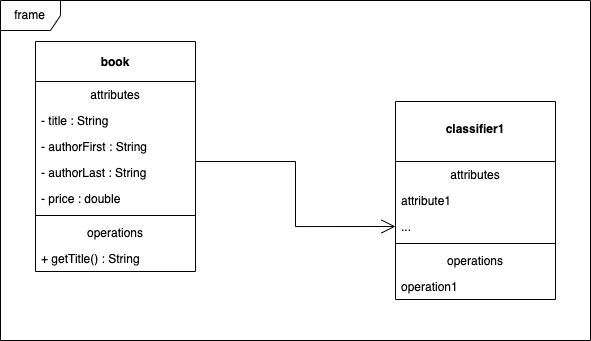

The diagram above was exported from draw.io. Its source (the exported page's mxGraphModel, read from the mxfile embedded in the PNG):
<mxGraphModel dx="1261" dy="819" grid="1" gridSize="10" guides="1" tooltips="1" connect="1" arrows="1" fold="1" page="1" pageScale="1" pageWidth="850" pageHeight="1100" math="0" shadow="0">
  <root>
    <mxCell id="0" />
    <mxCell id="1" parent="0" />
    <mxCell id="vSK3btjlkpZnNywY2b3M-2" value="book" style="swimlane;fontStyle=1;align=center;verticalAlign=middle;childLayout=stackLayout;horizontal=1;startSize=40;horizontalStack=0;resizeParent=1;resizeParentMax=0;resizeLast=0;collapsible=1;marginBottom=0;" vertex="1" parent="1">
      <mxGeometry x="155" y="481" width="160" height="230" as="geometry" />
    </mxCell>
    <mxCell id="vSK3btjlkpZnNywY2b3M-3" value="attributes" style="text;strokeColor=none;fillColor=none;align=center;verticalAlign=top;spacingLeft=4;spacingRight=4;overflow=hidden;rotatable=0;points=[[0,0.5],[1,0.5]];portConstraint=eastwest;" vertex="1" parent="vSK3btjlkpZnNywY2b3M-2">
      <mxGeometry y="40" width="160" height="26" as="geometry" />
    </mxCell>
    <mxCell id="vSK3btjlkpZnNywY2b3M-8" value="- title : String " style="text;strokeColor=none;fillColor=none;align=left;verticalAlign=top;spacingLeft=4;spacingRight=4;overflow=hidden;rotatable=0;points=[[0,0.5],[1,0.5]];portConstraint=eastwest;" vertex="1" parent="vSK3btjlkpZnNywY2b3M-2">
      <mxGeometry y="66" width="160" height="26" as="geometry" />
    </mxCell>
    <mxCell id="vSK3btjlkpZnNywY2b3M-7" value="- authorFirst : String" style="text;strokeColor=none;fillColor=none;align=left;verticalAlign=top;spacingLeft=4;spacingRight=4;overflow=hidden;rotatable=0;points=[[0,0.5],[1,0.5]];portConstraint=eastwest;" vertex="1" parent="vSK3btjlkpZnNywY2b3M-2">
      <mxGeometry y="92" width="160" height="26" as="geometry" />
    </mxCell>
    <mxCell id="vSK3btjlkpZnNywY2b3M-6" value="- authorLast : String" style="text;strokeColor=none;fillColor=none;align=left;verticalAlign=top;spacingLeft=4;spacingRight=4;overflow=hidden;rotatable=0;points=[[0,0.5],[1,0.5]];portConstraint=eastwest;" vertex="1" parent="vSK3btjlkpZnNywY2b3M-2">
      <mxGeometry y="118" width="160" height="26" as="geometry" />
    </mxCell>
    <mxCell id="vSK3btjlkpZnNywY2b3M-9" value="- price : double" style="text;strokeColor=none;fillColor=none;align=left;verticalAlign=top;spacingLeft=4;spacingRight=4;overflow=hidden;rotatable=0;points=[[0,0.5],[1,0.5]];portConstraint=eastwest;" vertex="1" parent="vSK3btjlkpZnNywY2b3M-2">
      <mxGeometry y="144" width="160" height="26" as="geometry" />
    </mxCell>
    <mxCell id="vSK3btjlkpZnNywY2b3M-4" value="" style="line;strokeWidth=1;fillColor=none;align=left;verticalAlign=middle;spacingTop=-1;spacingLeft=3;spacingRight=3;rotatable=0;labelPosition=right;points=[];portConstraint=eastwest;" vertex="1" parent="vSK3btjlkpZnNywY2b3M-2">
      <mxGeometry y="170" width="160" height="8" as="geometry" />
    </mxCell>
    <mxCell id="vSK3btjlkpZnNywY2b3M-5" value="operations" style="text;strokeColor=none;fillColor=none;align=center;verticalAlign=top;spacingLeft=4;spacingRight=4;overflow=hidden;rotatable=0;points=[[0,0.5],[1,0.5]];portConstraint=eastwest;" vertex="1" parent="vSK3btjlkpZnNywY2b3M-2">
      <mxGeometry y="178" width="160" height="26" as="geometry" />
    </mxCell>
    <mxCell id="vSK3btjlkpZnNywY2b3M-10" value="+ getTitle() : String" style="text;strokeColor=none;fillColor=none;align=left;verticalAlign=top;spacingLeft=4;spacingRight=4;overflow=hidden;rotatable=0;points=[[0,0.5],[1,0.5]];portConstraint=eastwest;" vertex="1" parent="vSK3btjlkpZnNywY2b3M-2">
      <mxGeometry y="204" width="160" height="26" as="geometry" />
    </mxCell>
    <mxCell id="vSK3btjlkpZnNywY2b3M-11" value="&#10;classifier1" style="swimlane;fontStyle=1;align=center;verticalAlign=top;childLayout=stackLayout;horizontal=1;startSize=60;horizontalStack=0;resizeParent=1;resizeParentMax=0;resizeLast=0;collapsible=1;marginBottom=0;" vertex="1" parent="1">
      <mxGeometry x="515" y="541" width="160" height="198" as="geometry" />
    </mxCell>
    <mxCell id="vSK3btjlkpZnNywY2b3M-12" value="attributes" style="text;strokeColor=none;fillColor=none;align=center;verticalAlign=top;spacingLeft=4;spacingRight=4;overflow=hidden;rotatable=0;points=[[0,0.5],[1,0.5]];portConstraint=eastwest;" vertex="1" parent="vSK3btjlkpZnNywY2b3M-11">
      <mxGeometry y="60" width="160" height="26" as="geometry" />
    </mxCell>
    <mxCell id="vSK3btjlkpZnNywY2b3M-16" value="attribute1" style="text;strokeColor=none;fillColor=none;align=left;verticalAlign=top;spacingLeft=4;spacingRight=4;overflow=hidden;rotatable=0;points=[[0,0.5],[1,0.5]];portConstraint=eastwest;" vertex="1" parent="vSK3btjlkpZnNywY2b3M-11">
      <mxGeometry y="86" width="160" height="26" as="geometry" />
    </mxCell>
    <mxCell id="vSK3btjlkpZnNywY2b3M-15" value="..." style="text;strokeColor=none;fillColor=none;align=left;verticalAlign=top;spacingLeft=4;spacingRight=4;overflow=hidden;rotatable=0;points=[[0,0.5],[1,0.5]];portConstraint=eastwest;" vertex="1" parent="vSK3btjlkpZnNywY2b3M-11">
      <mxGeometry y="112" width="160" height="26" as="geometry" />
    </mxCell>
    <mxCell id="vSK3btjlkpZnNywY2b3M-13" value="" style="line;strokeWidth=1;fillColor=none;align=left;verticalAlign=middle;spacingTop=-1;spacingLeft=3;spacingRight=3;rotatable=0;labelPosition=right;points=[];portConstraint=eastwest;" vertex="1" parent="vSK3btjlkpZnNywY2b3M-11">
      <mxGeometry y="138" width="160" height="8" as="geometry" />
    </mxCell>
    <mxCell id="vSK3btjlkpZnNywY2b3M-14" value="operations" style="text;strokeColor=none;fillColor=none;align=center;verticalAlign=top;spacingLeft=4;spacingRight=4;overflow=hidden;rotatable=0;points=[[0,0.5],[1,0.5]];portConstraint=eastwest;" vertex="1" parent="vSK3btjlkpZnNywY2b3M-11">
      <mxGeometry y="146" width="160" height="26" as="geometry" />
    </mxCell>
    <mxCell id="vSK3btjlkpZnNywY2b3M-20" value="operation1" style="text;strokeColor=none;fillColor=none;align=left;verticalAlign=top;spacingLeft=4;spacingRight=4;overflow=hidden;rotatable=0;points=[[0,0.5],[1,0.5]];portConstraint=eastwest;" vertex="1" parent="vSK3btjlkpZnNywY2b3M-11">
      <mxGeometry y="172" width="160" height="26" as="geometry" />
    </mxCell>
    <mxCell id="vSK3btjlkpZnNywY2b3M-22" value="" style="endArrow=open;endFill=1;endSize=12;html=1;rounded=0;entryX=0;entryY=0.5;entryDx=0;entryDy=0;edgeStyle=orthogonalEdgeStyle;" edge="1" parent="1" target="vSK3btjlkpZnNywY2b3M-15">
      <mxGeometry width="160" relative="1" as="geometry">
        <mxPoint x="315" y="601" as="sourcePoint" />
        <mxPoint x="475" y="601" as="targetPoint" />
        <Array as="points">
          <mxPoint x="415" y="601" />
          <mxPoint x="415" y="666" />
        </Array>
      </mxGeometry>
    </mxCell>
    <mxCell id="vSK3btjlkpZnNywY2b3M-23" value="frame" style="shape=umlFrame;whiteSpace=wrap;html=1;swimlaneFillColor=none;gradientColor=none;" vertex="1" parent="1">
      <mxGeometry x="120" y="440" width="590" height="340" as="geometry" />
    </mxCell>
  </root>
</mxGraphModel>